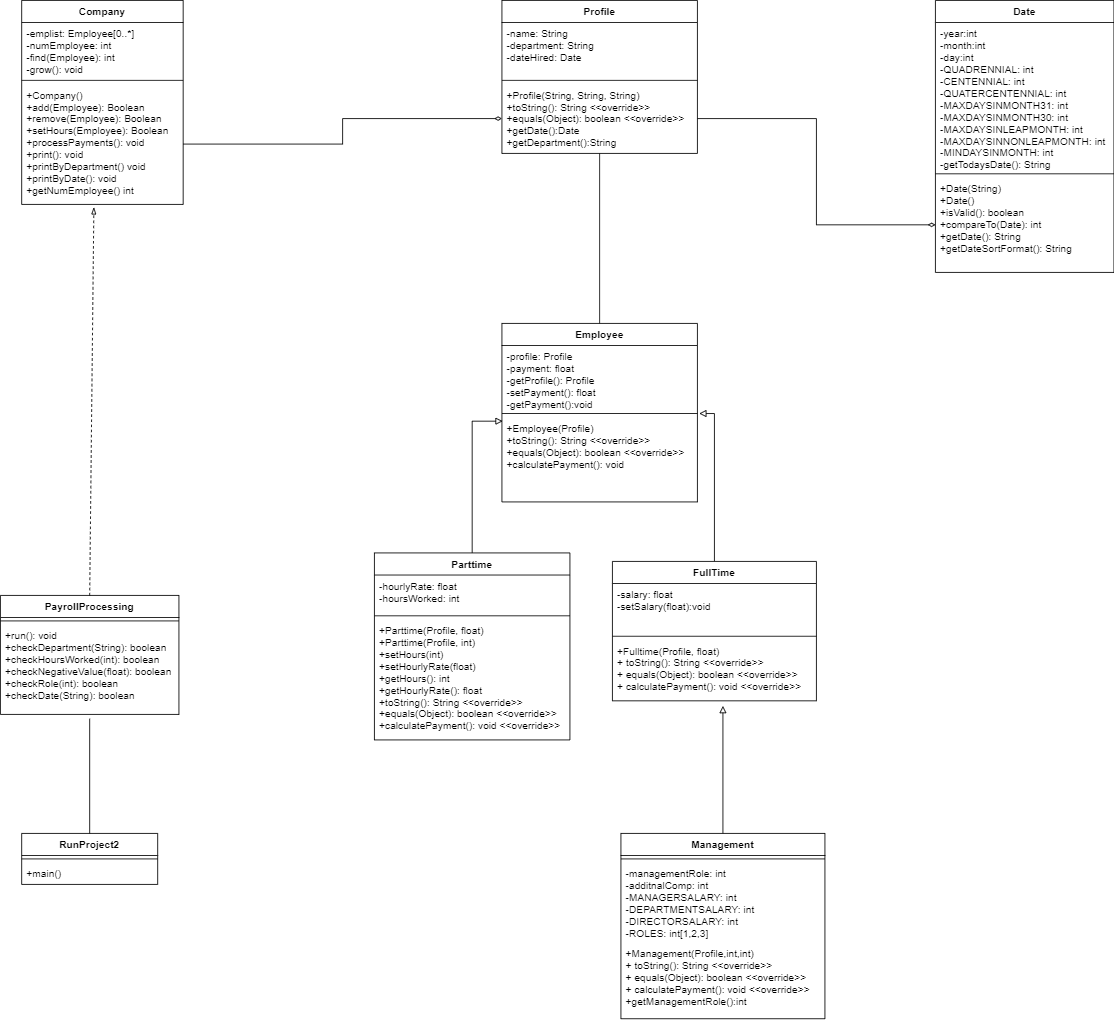

The diagram above was exported from draw.io. Its source (the exported page's mxGraphModel, read from the mxfile embedded in the PNG):
<mxGraphModel dx="2946" dy="1664" grid="1" gridSize="10" guides="1" tooltips="1" connect="1" arrows="1" fold="1" page="1" pageScale="1" pageWidth="2000" pageHeight="2000" math="0" shadow="0">
  <root>
    <mxCell id="WIyWlLk6GJQsqaUBKTNV-0" />
    <mxCell id="WIyWlLk6GJQsqaUBKTNV-1" parent="WIyWlLk6GJQsqaUBKTNV-0" />
    <mxCell id="UtOw9nmlRadr-MzFZ_Ri-0" value="Employee" style="swimlane;fontStyle=1;align=center;verticalAlign=top;childLayout=stackLayout;horizontal=1;startSize=26;horizontalStack=0;resizeParent=1;resizeParentMax=0;resizeLast=0;collapsible=1;marginBottom=0;" parent="WIyWlLk6GJQsqaUBKTNV-1" vertex="1">
      <mxGeometry x="620" y="440" width="230" height="210" as="geometry">
        <mxRectangle x="460" y="110" width="100" height="26" as="alternateBounds" />
      </mxGeometry>
    </mxCell>
    <mxCell id="UtOw9nmlRadr-MzFZ_Ri-1" value="-profile: Profile&#10;-payment: float&#10;-getProfile(): Profile&#10;-setPayment(): float&#10;-getPayment():void" style="text;strokeColor=none;fillColor=none;align=left;verticalAlign=top;spacingLeft=4;spacingRight=4;overflow=hidden;rotatable=0;points=[[0,0.5],[1,0.5]];portConstraint=eastwest;" parent="UtOw9nmlRadr-MzFZ_Ri-0" vertex="1">
      <mxGeometry y="26" width="230" height="76" as="geometry" />
    </mxCell>
    <mxCell id="UtOw9nmlRadr-MzFZ_Ri-2" value="" style="line;strokeWidth=1;fillColor=none;align=left;verticalAlign=middle;spacingTop=-1;spacingLeft=3;spacingRight=3;rotatable=0;labelPosition=right;points=[];portConstraint=eastwest;" parent="UtOw9nmlRadr-MzFZ_Ri-0" vertex="1">
      <mxGeometry y="102" width="230" height="8" as="geometry" />
    </mxCell>
    <mxCell id="UtOw9nmlRadr-MzFZ_Ri-3" value="+Employee(Profile)&#10;+toString(): String &lt;&lt;override&gt;&gt;&#10;+equals(Object): boolean &lt;&lt;override&gt;&gt;&#10;+calculatePayment(): void" style="text;strokeColor=none;fillColor=none;align=left;verticalAlign=top;spacingLeft=4;spacingRight=4;overflow=hidden;rotatable=0;points=[[0,0.5],[1,0.5]];portConstraint=eastwest;" parent="UtOw9nmlRadr-MzFZ_Ri-0" vertex="1">
      <mxGeometry y="110" width="230" height="100" as="geometry" />
    </mxCell>
    <mxCell id="gh0BNqAq8kYZCb15t4iT-7" style="edgeStyle=orthogonalEdgeStyle;rounded=0;orthogonalLoop=1;jettySize=auto;html=1;startArrow=none;startFill=0;endArrow=block;endFill=0;" parent="WIyWlLk6GJQsqaUBKTNV-1" source="UtOw9nmlRadr-MzFZ_Ri-8" edge="1">
      <mxGeometry relative="1" as="geometry">
        <mxPoint x="880" y="890" as="targetPoint" />
      </mxGeometry>
    </mxCell>
    <mxCell id="UtOw9nmlRadr-MzFZ_Ri-8" value="Management" style="swimlane;fontStyle=1;align=center;verticalAlign=top;childLayout=stackLayout;horizontal=1;startSize=26;horizontalStack=0;resizeParent=1;resizeParentMax=0;resizeLast=0;collapsible=1;marginBottom=0;" parent="WIyWlLk6GJQsqaUBKTNV-1" vertex="1">
      <mxGeometry x="760" y="1040" width="240" height="218" as="geometry" />
    </mxCell>
    <mxCell id="UtOw9nmlRadr-MzFZ_Ri-10" value="" style="line;strokeWidth=1;fillColor=none;align=left;verticalAlign=middle;spacingTop=-1;spacingLeft=3;spacingRight=3;rotatable=0;labelPosition=right;points=[];portConstraint=eastwest;" parent="UtOw9nmlRadr-MzFZ_Ri-8" vertex="1">
      <mxGeometry y="26" width="240" height="8" as="geometry" />
    </mxCell>
    <mxCell id="UtOw9nmlRadr-MzFZ_Ri-9" value="-managementRole: int&#10;-additnalComp: int&#10;-MANAGERSALARY: int&#10;-DEPARTMENTSALARY: int&#10;-DIRECTORSALARY: int&#10;-ROLES: int[1,2,3]&#10;" style="text;strokeColor=none;fillColor=none;align=left;verticalAlign=top;spacingLeft=4;spacingRight=4;overflow=hidden;rotatable=0;points=[[0,0.5],[1,0.5]];portConstraint=eastwest;" parent="UtOw9nmlRadr-MzFZ_Ri-8" vertex="1">
      <mxGeometry y="34" width="240" height="94" as="geometry" />
    </mxCell>
    <mxCell id="UtOw9nmlRadr-MzFZ_Ri-11" value="+Management(Profile,int,int)&#10;+ toString(): String &lt;&lt;override&gt;&gt;&#10;+ equals(Object): boolean &lt;&lt;override&gt;&gt;&#10;+ calculatePayment(): void &lt;&lt;override&gt;&gt;&#10;+getManagementRole():int" style="text;strokeColor=none;fillColor=none;align=left;verticalAlign=top;spacingLeft=4;spacingRight=4;overflow=hidden;rotatable=0;points=[[0,0.5],[1,0.5]];portConstraint=eastwest;" parent="UtOw9nmlRadr-MzFZ_Ri-8" vertex="1">
      <mxGeometry y="128" width="240" height="90" as="geometry" />
    </mxCell>
    <mxCell id="gh0BNqAq8kYZCb15t4iT-5" style="edgeStyle=orthogonalEdgeStyle;rounded=0;orthogonalLoop=1;jettySize=auto;html=1;entryX=0.004;entryY=0.05;entryDx=0;entryDy=0;entryPerimeter=0;startArrow=none;startFill=0;endArrow=block;endFill=0;" parent="WIyWlLk6GJQsqaUBKTNV-1" source="UtOw9nmlRadr-MzFZ_Ri-12" target="UtOw9nmlRadr-MzFZ_Ri-3" edge="1">
      <mxGeometry relative="1" as="geometry" />
    </mxCell>
    <mxCell id="UtOw9nmlRadr-MzFZ_Ri-12" value="Parttime" style="swimlane;fontStyle=1;align=center;verticalAlign=top;childLayout=stackLayout;horizontal=1;startSize=26;horizontalStack=0;resizeParent=1;resizeParentMax=0;resizeLast=0;collapsible=1;marginBottom=0;" parent="WIyWlLk6GJQsqaUBKTNV-1" vertex="1">
      <mxGeometry x="470" y="710" width="230" height="220" as="geometry" />
    </mxCell>
    <mxCell id="UtOw9nmlRadr-MzFZ_Ri-13" value="-hourlyRate: float&#10;-hoursWorked: int" style="text;strokeColor=none;fillColor=none;align=left;verticalAlign=top;spacingLeft=4;spacingRight=4;overflow=hidden;rotatable=0;points=[[0,0.5],[1,0.5]];portConstraint=eastwest;" parent="UtOw9nmlRadr-MzFZ_Ri-12" vertex="1">
      <mxGeometry y="26" width="230" height="44" as="geometry" />
    </mxCell>
    <mxCell id="UtOw9nmlRadr-MzFZ_Ri-14" value="" style="line;strokeWidth=1;fillColor=none;align=left;verticalAlign=middle;spacingTop=-1;spacingLeft=3;spacingRight=3;rotatable=0;labelPosition=right;points=[];portConstraint=eastwest;" parent="UtOw9nmlRadr-MzFZ_Ri-12" vertex="1">
      <mxGeometry y="70" width="230" height="8" as="geometry" />
    </mxCell>
    <mxCell id="UtOw9nmlRadr-MzFZ_Ri-15" value="+Parttime(Profile, float)&#10;+Parttime(Profile, int)&#10;+setHours(int)&#10;+setHourlyRate(float)&#10;+getHours(): int&#10;+getHourlyRate(): float&#10;+toString(): String &lt;&lt;override&gt;&gt;&#10;+equals(Object): boolean &lt;&lt;override&gt;&gt;&#10;+calculatePayment(): void &lt;&lt;override&gt;&gt;" style="text;strokeColor=none;fillColor=none;align=left;verticalAlign=top;spacingLeft=4;spacingRight=4;overflow=hidden;rotatable=0;points=[[0,0.5],[1,0.5]];portConstraint=eastwest;" parent="UtOw9nmlRadr-MzFZ_Ri-12" vertex="1">
      <mxGeometry y="78" width="230" height="142" as="geometry" />
    </mxCell>
    <mxCell id="gh0BNqAq8kYZCb15t4iT-4" style="edgeStyle=orthogonalEdgeStyle;rounded=0;orthogonalLoop=1;jettySize=auto;html=1;entryX=1.009;entryY=0.5;entryDx=0;entryDy=0;entryPerimeter=0;startArrow=none;startFill=0;endArrow=block;endFill=0;" parent="WIyWlLk6GJQsqaUBKTNV-1" source="UtOw9nmlRadr-MzFZ_Ri-16" target="UtOw9nmlRadr-MzFZ_Ri-2" edge="1">
      <mxGeometry relative="1" as="geometry" />
    </mxCell>
    <mxCell id="UtOw9nmlRadr-MzFZ_Ri-16" value="FullTime" style="swimlane;fontStyle=1;align=center;verticalAlign=top;childLayout=stackLayout;horizontal=1;startSize=26;horizontalStack=0;resizeParent=1;resizeParentMax=0;resizeLast=0;collapsible=1;marginBottom=0;" parent="WIyWlLk6GJQsqaUBKTNV-1" vertex="1">
      <mxGeometry x="750" y="720" width="240" height="164" as="geometry" />
    </mxCell>
    <mxCell id="UtOw9nmlRadr-MzFZ_Ri-17" value="-salary: float&#10;-setSalary(float):void" style="text;strokeColor=none;fillColor=none;align=left;verticalAlign=top;spacingLeft=4;spacingRight=4;overflow=hidden;rotatable=0;points=[[0,0.5],[1,0.5]];portConstraint=eastwest;" parent="UtOw9nmlRadr-MzFZ_Ri-16" vertex="1">
      <mxGeometry y="26" width="240" height="58" as="geometry" />
    </mxCell>
    <mxCell id="UtOw9nmlRadr-MzFZ_Ri-18" value="" style="line;strokeWidth=1;fillColor=none;align=left;verticalAlign=middle;spacingTop=-1;spacingLeft=3;spacingRight=3;rotatable=0;labelPosition=right;points=[];portConstraint=eastwest;" parent="UtOw9nmlRadr-MzFZ_Ri-16" vertex="1">
      <mxGeometry y="84" width="240" height="8" as="geometry" />
    </mxCell>
    <mxCell id="UtOw9nmlRadr-MzFZ_Ri-19" value="+Fulltime(Profile, float)&#10;+ toString(): String &lt;&lt;override&gt;&gt;&#10;+ equals(Object): boolean &lt;&lt;override&gt;&gt;&#10;+ calculatePayment(): void &lt;&lt;override&gt;&gt;" style="text;strokeColor=none;fillColor=none;align=left;verticalAlign=top;spacingLeft=4;spacingRight=4;overflow=hidden;rotatable=0;points=[[0,0.5],[1,0.5]];portConstraint=eastwest;" parent="UtOw9nmlRadr-MzFZ_Ri-16" vertex="1">
      <mxGeometry y="92" width="240" height="72" as="geometry" />
    </mxCell>
    <mxCell id="UtOw9nmlRadr-MzFZ_Ri-21" value="Profile" style="swimlane;fontStyle=1;align=center;verticalAlign=top;childLayout=stackLayout;horizontal=1;startSize=26;horizontalStack=0;resizeParent=1;resizeParentMax=0;resizeLast=0;collapsible=1;marginBottom=0;" parent="WIyWlLk6GJQsqaUBKTNV-1" vertex="1">
      <mxGeometry x="620" y="60" width="230" height="180" as="geometry" />
    </mxCell>
    <mxCell id="UtOw9nmlRadr-MzFZ_Ri-22" value="-name: String&#10;-department: String&#10;-dateHired: Date" style="text;strokeColor=none;fillColor=none;align=left;verticalAlign=top;spacingLeft=4;spacingRight=4;overflow=hidden;rotatable=0;points=[[0,0.5],[1,0.5]];portConstraint=eastwest;" parent="UtOw9nmlRadr-MzFZ_Ri-21" vertex="1">
      <mxGeometry y="26" width="230" height="64" as="geometry" />
    </mxCell>
    <mxCell id="UtOw9nmlRadr-MzFZ_Ri-23" value="" style="line;strokeWidth=1;fillColor=none;align=left;verticalAlign=middle;spacingTop=-1;spacingLeft=3;spacingRight=3;rotatable=0;labelPosition=right;points=[];portConstraint=eastwest;" parent="UtOw9nmlRadr-MzFZ_Ri-21" vertex="1">
      <mxGeometry y="90" width="230" height="8" as="geometry" />
    </mxCell>
    <mxCell id="UtOw9nmlRadr-MzFZ_Ri-24" value="+Profile(String, String, String)&#10;+toString(): String &lt;&lt;override&gt;&gt;&#10;+equals(Object): boolean &lt;&lt;override&gt;&gt;&#10;+getDate():Date&#10;+getDepartment():String" style="text;strokeColor=none;fillColor=none;align=left;verticalAlign=top;spacingLeft=4;spacingRight=4;overflow=hidden;rotatable=0;points=[[0,0.5],[1,0.5]];portConstraint=eastwest;" parent="UtOw9nmlRadr-MzFZ_Ri-21" vertex="1">
      <mxGeometry y="98" width="230" height="82" as="geometry" />
    </mxCell>
    <mxCell id="UtOw9nmlRadr-MzFZ_Ri-25" value="Company" style="swimlane;fontStyle=1;align=center;verticalAlign=top;childLayout=stackLayout;horizontal=1;startSize=26;horizontalStack=0;resizeParent=1;resizeParentMax=0;resizeLast=0;collapsible=1;marginBottom=0;" parent="WIyWlLk6GJQsqaUBKTNV-1" vertex="1">
      <mxGeometry x="55" y="60" width="190" height="240" as="geometry" />
    </mxCell>
    <mxCell id="UtOw9nmlRadr-MzFZ_Ri-26" value="-emplist: Employee[0..*]&#10;-numEmployee: int&#10;-find(Employee): int&#10;-grow(): void &#10;" style="text;strokeColor=none;fillColor=none;align=left;verticalAlign=top;spacingLeft=4;spacingRight=4;overflow=hidden;rotatable=0;points=[[0,0.5],[1,0.5]];portConstraint=eastwest;" parent="UtOw9nmlRadr-MzFZ_Ri-25" vertex="1">
      <mxGeometry y="26" width="190" height="64" as="geometry" />
    </mxCell>
    <mxCell id="UtOw9nmlRadr-MzFZ_Ri-27" value="" style="line;strokeWidth=1;fillColor=none;align=left;verticalAlign=middle;spacingTop=-1;spacingLeft=3;spacingRight=3;rotatable=0;labelPosition=right;points=[];portConstraint=eastwest;" parent="UtOw9nmlRadr-MzFZ_Ri-25" vertex="1">
      <mxGeometry y="90" width="190" height="8" as="geometry" />
    </mxCell>
    <mxCell id="UtOw9nmlRadr-MzFZ_Ri-28" value="+Company()&#10;+add(Employee): Boolean&#10;+remove(Employee): Boolean&#10;+setHours(Employee): Boolean&#10;+processPayments(): void&#10;+print(): void&#10;+printByDepartment() void&#10;+printByDate(): void&#10;+getNumEmployee() int&#10;" style="text;strokeColor=none;fillColor=none;align=left;verticalAlign=top;spacingLeft=4;spacingRight=4;overflow=hidden;rotatable=0;points=[[0,0.5],[1,0.5]];portConstraint=eastwest;" parent="UtOw9nmlRadr-MzFZ_Ri-25" vertex="1">
      <mxGeometry y="98" width="190" height="142" as="geometry" />
    </mxCell>
    <mxCell id="UAft_BmH_trO85WiFJS_-0" value="PayrollProcessing" style="swimlane;fontStyle=1;align=center;verticalAlign=top;childLayout=stackLayout;horizontal=1;startSize=26;horizontalStack=0;resizeParent=1;resizeParentMax=0;resizeLast=0;collapsible=1;marginBottom=0;" parent="WIyWlLk6GJQsqaUBKTNV-1" vertex="1">
      <mxGeometry x="30" y="760" width="210" height="140" as="geometry" />
    </mxCell>
    <mxCell id="UAft_BmH_trO85WiFJS_-2" value="" style="line;strokeWidth=1;fillColor=none;align=left;verticalAlign=middle;spacingTop=-1;spacingLeft=3;spacingRight=3;rotatable=0;labelPosition=right;points=[];portConstraint=eastwest;" parent="UAft_BmH_trO85WiFJS_-0" vertex="1">
      <mxGeometry y="26" width="210" height="8" as="geometry" />
    </mxCell>
    <mxCell id="UAft_BmH_trO85WiFJS_-3" value="+run(): void&#10;+checkDepartment(String): boolean&#10;+checkHoursWorked(int): boolean&#10;+checkNegativeValue(float): boolean&#10;+checkRole(int): boolean&#10;+checkDate(String): boolean" style="text;strokeColor=none;fillColor=none;align=left;verticalAlign=top;spacingLeft=4;spacingRight=4;overflow=hidden;rotatable=0;points=[[0,0.5],[1,0.5]];portConstraint=eastwest;" parent="UAft_BmH_trO85WiFJS_-0" vertex="1">
      <mxGeometry y="34" width="210" height="106" as="geometry" />
    </mxCell>
    <mxCell id="UAft_BmH_trO85WiFJS_-4" value="RunProject2" style="swimlane;fontStyle=1;align=center;verticalAlign=top;childLayout=stackLayout;horizontal=1;startSize=26;horizontalStack=0;resizeParent=1;resizeParentMax=0;resizeLast=0;collapsible=1;marginBottom=0;" parent="WIyWlLk6GJQsqaUBKTNV-1" vertex="1">
      <mxGeometry x="55" y="1040" width="160" height="60" as="geometry" />
    </mxCell>
    <mxCell id="UAft_BmH_trO85WiFJS_-6" value="" style="line;strokeWidth=1;fillColor=none;align=left;verticalAlign=middle;spacingTop=-1;spacingLeft=3;spacingRight=3;rotatable=0;labelPosition=right;points=[];portConstraint=eastwest;" parent="UAft_BmH_trO85WiFJS_-4" vertex="1">
      <mxGeometry y="26" width="160" height="8" as="geometry" />
    </mxCell>
    <mxCell id="UAft_BmH_trO85WiFJS_-7" value="+main()" style="text;strokeColor=none;fillColor=none;align=left;verticalAlign=top;spacingLeft=4;spacingRight=4;overflow=hidden;rotatable=0;points=[[0,0.5],[1,0.5]];portConstraint=eastwest;" parent="UAft_BmH_trO85WiFJS_-4" vertex="1">
      <mxGeometry y="34" width="160" height="26" as="geometry" />
    </mxCell>
    <mxCell id="UAft_BmH_trO85WiFJS_-8" value="Date" style="swimlane;fontStyle=1;align=center;verticalAlign=top;childLayout=stackLayout;horizontal=1;startSize=26;horizontalStack=0;resizeParent=1;resizeParentMax=0;resizeLast=0;collapsible=1;marginBottom=0;" parent="WIyWlLk6GJQsqaUBKTNV-1" vertex="1">
      <mxGeometry x="1130" y="60" width="210" height="320" as="geometry" />
    </mxCell>
    <mxCell id="UAft_BmH_trO85WiFJS_-9" value="-year:int&#10;-month:int&#10;-day:int&#10;-QUADRENNIAL: int&#10;-CENTENNIAL: int&#10;-QUATERCENTENNIAL: int&#10;-MAXDAYSINMONTH31: int&#10;-MAXDAYSINMONTH30: int&#10;-MAXDAYSINLEAPMONTH: int&#10;-MAXDAYSINNONLEAPMONTH: int&#10;-MINDAYSINMONTH: int&#10;-getTodaysDate(): String&#10;" style="text;strokeColor=none;fillColor=none;align=left;verticalAlign=top;spacingLeft=4;spacingRight=4;overflow=hidden;rotatable=0;points=[[0,0.5],[1,0.5]];portConstraint=eastwest;" parent="UAft_BmH_trO85WiFJS_-8" vertex="1">
      <mxGeometry y="26" width="210" height="174" as="geometry" />
    </mxCell>
    <mxCell id="UAft_BmH_trO85WiFJS_-10" value="" style="line;strokeWidth=1;fillColor=none;align=left;verticalAlign=middle;spacingTop=-1;spacingLeft=3;spacingRight=3;rotatable=0;labelPosition=right;points=[];portConstraint=eastwest;" parent="UAft_BmH_trO85WiFJS_-8" vertex="1">
      <mxGeometry y="200" width="210" height="8" as="geometry" />
    </mxCell>
    <mxCell id="UAft_BmH_trO85WiFJS_-11" value="+Date(String)&#10;+Date()&#10;+isValid(): boolean&#10;+compareTo(Date): int&#10;+getDate(): String&#10;+getDateSortFormat(): String&#10;" style="text;strokeColor=none;fillColor=none;align=left;verticalAlign=top;spacingLeft=4;spacingRight=4;overflow=hidden;rotatable=0;points=[[0,0.5],[1,0.5]];portConstraint=eastwest;" parent="UAft_BmH_trO85WiFJS_-8" vertex="1">
      <mxGeometry y="208" width="210" height="112" as="geometry" />
    </mxCell>
    <mxCell id="ob3uQ9THlRVRwIcB56XJ-0" value="" style="endArrow=none;html=1;exitX=0.5;exitY=0;exitDx=0;exitDy=0;" parent="WIyWlLk6GJQsqaUBKTNV-1" source="UtOw9nmlRadr-MzFZ_Ri-0" target="UtOw9nmlRadr-MzFZ_Ri-24" edge="1">
      <mxGeometry width="50" height="50" relative="1" as="geometry">
        <mxPoint x="690" y="330" as="sourcePoint" />
        <mxPoint x="740" y="280" as="targetPoint" />
      </mxGeometry>
    </mxCell>
    <mxCell id="ob3uQ9THlRVRwIcB56XJ-3" value="" style="endArrow=blockThin;html=1;exitX=0.5;exitY=0;exitDx=0;exitDy=0;entryX=0.447;entryY=1.023;entryDx=0;entryDy=0;entryPerimeter=0;dashed=1;endFill=0;" parent="WIyWlLk6GJQsqaUBKTNV-1" source="UAft_BmH_trO85WiFJS_-0" target="UtOw9nmlRadr-MzFZ_Ri-28" edge="1">
      <mxGeometry width="50" height="50" relative="1" as="geometry">
        <mxPoint x="830" y="730" as="sourcePoint" />
        <mxPoint x="880" y="680" as="targetPoint" />
      </mxGeometry>
    </mxCell>
    <mxCell id="ob3uQ9THlRVRwIcB56XJ-4" value="" style="endArrow=none;html=1;exitX=0.5;exitY=0;exitDx=0;exitDy=0;entryX=0.5;entryY=1.047;entryDx=0;entryDy=0;entryPerimeter=0;" parent="WIyWlLk6GJQsqaUBKTNV-1" source="UAft_BmH_trO85WiFJS_-4" target="UAft_BmH_trO85WiFJS_-3" edge="1">
      <mxGeometry width="50" height="50" relative="1" as="geometry">
        <mxPoint x="800" y="710" as="sourcePoint" />
        <mxPoint x="850" y="660" as="targetPoint" />
        <Array as="points" />
      </mxGeometry>
    </mxCell>
    <mxCell id="gh0BNqAq8kYZCb15t4iT-9" style="edgeStyle=orthogonalEdgeStyle;rounded=0;orthogonalLoop=1;jettySize=auto;html=1;entryX=0;entryY=0.5;entryDx=0;entryDy=0;startArrow=none;startFill=0;endArrow=diamondThin;endFill=0;" parent="WIyWlLk6GJQsqaUBKTNV-1" source="UtOw9nmlRadr-MzFZ_Ri-24" target="UAft_BmH_trO85WiFJS_-11" edge="1">
      <mxGeometry relative="1" as="geometry" />
    </mxCell>
    <mxCell id="gh0BNqAq8kYZCb15t4iT-10" style="edgeStyle=orthogonalEdgeStyle;rounded=0;orthogonalLoop=1;jettySize=auto;html=1;entryX=0;entryY=0.5;entryDx=0;entryDy=0;startArrow=none;startFill=0;endArrow=diamondThin;endFill=0;" parent="WIyWlLk6GJQsqaUBKTNV-1" source="UtOw9nmlRadr-MzFZ_Ri-28" target="UtOw9nmlRadr-MzFZ_Ri-24" edge="1">
      <mxGeometry relative="1" as="geometry" />
    </mxCell>
  </root>
</mxGraphModel>